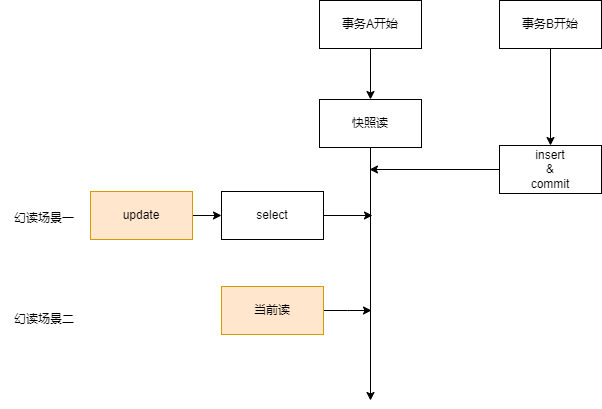

The diagram above was exported from draw.io. Its source (the exported page's mxGraphModel, read from the mxfile embedded in the PNG):
<mxGraphModel dx="2253" dy="785" grid="0" gridSize="10" guides="1" tooltips="1" connect="1" arrows="1" fold="1" page="1" pageScale="1" pageWidth="827" pageHeight="1169" background="#ffffff" math="0" shadow="0">
  <root>
    <mxCell id="0" />
    <mxCell id="1" parent="0" />
    <mxCell id="c0Ndrvr7ahgeuUvF6ZOc-1" value="快照读" style="rounded=0;whiteSpace=wrap;html=1;" vertex="1" parent="1">
      <mxGeometry x="284" y="261" width="102" height="48" as="geometry" />
    </mxCell>
    <mxCell id="c0Ndrvr7ahgeuUvF6ZOc-4" style="edgeStyle=orthogonalEdgeStyle;rounded=0;orthogonalLoop=1;jettySize=auto;html=1;exitX=1;exitY=0.5;exitDx=0;exitDy=0;" edge="1" parent="1" source="c0Ndrvr7ahgeuUvF6ZOc-2">
      <mxGeometry relative="1" as="geometry">
        <mxPoint x="337" y="377" as="targetPoint" />
      </mxGeometry>
    </mxCell>
    <mxCell id="c0Ndrvr7ahgeuUvF6ZOc-2" value="select" style="rounded=0;whiteSpace=wrap;html=1;" vertex="1" parent="1">
      <mxGeometry x="186" y="353" width="102" height="48" as="geometry" />
    </mxCell>
    <mxCell id="c0Ndrvr7ahgeuUvF6ZOc-3" value="" style="endArrow=classic;html=1;rounded=0;exitX=0.5;exitY=1;exitDx=0;exitDy=0;" edge="1" parent="1" source="c0Ndrvr7ahgeuUvF6ZOc-1">
      <mxGeometry width="50" height="50" relative="1" as="geometry">
        <mxPoint x="387" y="429" as="sourcePoint" />
        <mxPoint x="335" y="562" as="targetPoint" />
      </mxGeometry>
    </mxCell>
    <mxCell id="c0Ndrvr7ahgeuUvF6ZOc-7" style="edgeStyle=orthogonalEdgeStyle;rounded=0;orthogonalLoop=1;jettySize=auto;html=1;exitX=1;exitY=0.5;exitDx=0;exitDy=0;entryX=0;entryY=0.5;entryDx=0;entryDy=0;" edge="1" parent="1" source="c0Ndrvr7ahgeuUvF6ZOc-6" target="c0Ndrvr7ahgeuUvF6ZOc-2">
      <mxGeometry relative="1" as="geometry" />
    </mxCell>
    <mxCell id="c0Ndrvr7ahgeuUvF6ZOc-6" value="update" style="rounded=0;whiteSpace=wrap;html=1;fillColor=#ffe6cc;strokeColor=#d79b00;" vertex="1" parent="1">
      <mxGeometry x="55" y="353" width="102" height="48" as="geometry" />
    </mxCell>
    <mxCell id="c0Ndrvr7ahgeuUvF6ZOc-11" style="edgeStyle=orthogonalEdgeStyle;rounded=0;orthogonalLoop=1;jettySize=auto;html=1;exitX=1;exitY=0.5;exitDx=0;exitDy=0;" edge="1" parent="1" source="c0Ndrvr7ahgeuUvF6ZOc-9">
      <mxGeometry relative="1" as="geometry">
        <mxPoint x="336" y="472" as="targetPoint" />
      </mxGeometry>
    </mxCell>
    <mxCell id="c0Ndrvr7ahgeuUvF6ZOc-9" value="当前读" style="rounded=0;whiteSpace=wrap;html=1;fillColor=#ffe6cc;strokeColor=#d79b00;" vertex="1" parent="1">
      <mxGeometry x="186" y="448" width="102" height="48" as="geometry" />
    </mxCell>
    <mxCell id="c0Ndrvr7ahgeuUvF6ZOc-14" style="edgeStyle=orthogonalEdgeStyle;rounded=0;orthogonalLoop=1;jettySize=auto;html=1;exitX=0.5;exitY=1;exitDx=0;exitDy=0;entryX=0.5;entryY=0;entryDx=0;entryDy=0;" edge="1" parent="1" source="c0Ndrvr7ahgeuUvF6ZOc-13" target="c0Ndrvr7ahgeuUvF6ZOc-1">
      <mxGeometry relative="1" as="geometry" />
    </mxCell>
    <mxCell id="c0Ndrvr7ahgeuUvF6ZOc-13" value="事务A开始" style="rounded=0;whiteSpace=wrap;html=1;" vertex="1" parent="1">
      <mxGeometry x="284" y="162" width="102" height="48" as="geometry" />
    </mxCell>
    <mxCell id="c0Ndrvr7ahgeuUvF6ZOc-16" value="幻读场景一" style="text;html=1;align=center;verticalAlign=middle;whiteSpace=wrap;rounded=0;" vertex="1" parent="1">
      <mxGeometry x="-35" y="365" width="88" height="30" as="geometry" />
    </mxCell>
    <mxCell id="c0Ndrvr7ahgeuUvF6ZOc-17" value="幻读场景二" style="text;html=1;align=center;verticalAlign=middle;whiteSpace=wrap;rounded=0;" vertex="1" parent="1">
      <mxGeometry x="-35" y="466" width="88" height="30" as="geometry" />
    </mxCell>
    <mxCell id="c0Ndrvr7ahgeuUvF6ZOc-25" style="edgeStyle=orthogonalEdgeStyle;rounded=0;orthogonalLoop=1;jettySize=auto;html=1;exitX=0.5;exitY=1;exitDx=0;exitDy=0;entryX=0.5;entryY=0;entryDx=0;entryDy=0;" edge="1" parent="1" source="c0Ndrvr7ahgeuUvF6ZOc-18" target="c0Ndrvr7ahgeuUvF6ZOc-22">
      <mxGeometry relative="1" as="geometry" />
    </mxCell>
    <mxCell id="c0Ndrvr7ahgeuUvF6ZOc-18" value="事务B开始" style="rounded=0;whiteSpace=wrap;html=1;" vertex="1" parent="1">
      <mxGeometry x="464" y="162" width="102" height="48" as="geometry" />
    </mxCell>
    <mxCell id="c0Ndrvr7ahgeuUvF6ZOc-24" style="edgeStyle=orthogonalEdgeStyle;rounded=0;orthogonalLoop=1;jettySize=auto;html=1;exitX=0;exitY=0.5;exitDx=0;exitDy=0;" edge="1" parent="1" source="c0Ndrvr7ahgeuUvF6ZOc-22">
      <mxGeometry relative="1" as="geometry">
        <mxPoint x="334" y="331" as="targetPoint" />
      </mxGeometry>
    </mxCell>
    <mxCell id="c0Ndrvr7ahgeuUvF6ZOc-22" value="insert&lt;div&gt;&amp;amp;&lt;/div&gt;&lt;div&gt;commit&lt;/div&gt;" style="rounded=0;whiteSpace=wrap;html=1;" vertex="1" parent="1">
      <mxGeometry x="464" y="307" width="102" height="48" as="geometry" />
    </mxCell>
  </root>
</mxGraphModel>